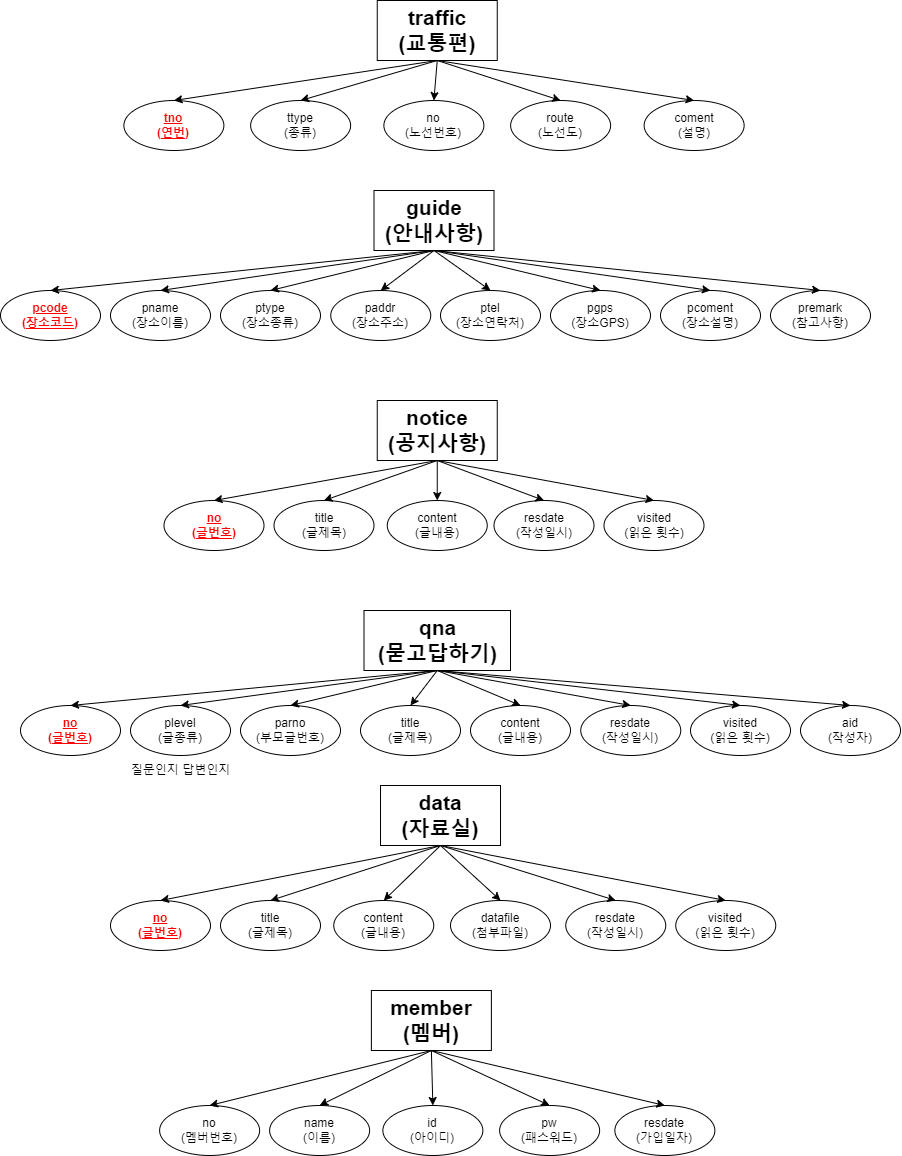

The diagram above was exported from draw.io. Its source (the exported page's mxGraphModel, read from the mxfile embedded in the PNG):
<mxGraphModel dx="1580" dy="1120" grid="1" gridSize="10" guides="1" tooltips="1" connect="1" arrows="1" fold="1" page="1" pageScale="1" pageWidth="827" pageHeight="1169" math="0" shadow="0">
  <root>
    <mxCell id="0" />
    <mxCell id="1" parent="0" />
    <mxCell id="2" value="traffic&lt;div&gt;(교통편)&lt;/div&gt;" style="rounded=0;whiteSpace=wrap;html=1;fontStyle=1;fontSize=21;" vertex="1" parent="1">
      <mxGeometry x="396.75" y="60" width="120" height="60" as="geometry" />
    </mxCell>
    <mxCell id="3" value="ttype&lt;div&gt;(종류)&lt;/div&gt;" style="ellipse;whiteSpace=wrap;html=1;" vertex="1" parent="1">
      <mxGeometry x="270.13" y="160" width="100" height="50" as="geometry" />
    </mxCell>
    <mxCell id="4" value="tno&lt;div&gt;(연번)&lt;/div&gt;" style="ellipse;whiteSpace=wrap;html=1;fontColor=#FF0000;fontStyle=5" vertex="1" parent="1">
      <mxGeometry x="143.38" y="160" width="100" height="50" as="geometry" />
    </mxCell>
    <mxCell id="5" value="route&lt;br&gt;(노선도)" style="ellipse;whiteSpace=wrap;html=1;" vertex="1" parent="1">
      <mxGeometry x="530.13" y="160" width="100" height="50" as="geometry" />
    </mxCell>
    <mxCell id="6" value="coment&lt;br&gt;(설명)" style="ellipse;whiteSpace=wrap;html=1;" vertex="1" parent="1">
      <mxGeometry x="663.63" y="160" width="100" height="50" as="geometry" />
    </mxCell>
    <mxCell id="7" value="" style="endArrow=classic;html=1;rounded=0;exitX=0.5;exitY=1;exitDx=0;exitDy=0;entryX=0.5;entryY=0;entryDx=0;entryDy=0;" edge="1" source="2" target="3" parent="1">
      <mxGeometry width="50" height="50" relative="1" as="geometry">
        <mxPoint x="576.75" y="400" as="sourcePoint" />
        <mxPoint x="626.75" y="350" as="targetPoint" />
      </mxGeometry>
    </mxCell>
    <mxCell id="8" value="" style="endArrow=classic;html=1;rounded=0;exitX=0.5;exitY=1;exitDx=0;exitDy=0;entryX=0.5;entryY=0;entryDx=0;entryDy=0;" edge="1" source="2" target="6" parent="1">
      <mxGeometry width="50" height="50" relative="1" as="geometry">
        <mxPoint x="576.75" y="400" as="sourcePoint" />
        <mxPoint x="626.75" y="350" as="targetPoint" />
      </mxGeometry>
    </mxCell>
    <mxCell id="9" value="" style="endArrow=classic;html=1;rounded=0;exitX=0.5;exitY=1;exitDx=0;exitDy=0;entryX=0.5;entryY=0;entryDx=0;entryDy=0;" edge="1" source="2" target="5" parent="1">
      <mxGeometry width="50" height="50" relative="1" as="geometry">
        <mxPoint x="576.75" y="400" as="sourcePoint" />
        <mxPoint x="626.75" y="350" as="targetPoint" />
      </mxGeometry>
    </mxCell>
    <mxCell id="10" value="" style="endArrow=classic;html=1;rounded=0;exitX=0.5;exitY=1;exitDx=0;exitDy=0;entryX=0.5;entryY=0;entryDx=0;entryDy=0;" edge="1" source="2" target="4" parent="1">
      <mxGeometry width="50" height="50" relative="1" as="geometry">
        <mxPoint x="576.75" y="400" as="sourcePoint" />
        <mxPoint x="626.75" y="350" as="targetPoint" />
      </mxGeometry>
    </mxCell>
    <mxCell id="11" value="guide&lt;div&gt;(안내사항)&lt;/div&gt;" style="rounded=0;whiteSpace=wrap;html=1;fontStyle=1;fontSize=21;" vertex="1" parent="1">
      <mxGeometry x="393.5" y="250" width="120" height="60" as="geometry" />
    </mxCell>
    <mxCell id="12" value="pcode&lt;div&gt;(장소코드)&lt;/div&gt;" style="ellipse;whiteSpace=wrap;html=1;fontColor=#FF0000;fontStyle=5" vertex="1" parent="1">
      <mxGeometry x="20" y="350" width="100" height="50" as="geometry" />
    </mxCell>
    <mxCell id="13" value="pname&lt;div&gt;(장소이름)&lt;/div&gt;" style="ellipse;whiteSpace=wrap;html=1;" vertex="1" parent="1">
      <mxGeometry x="130" y="350" width="100" height="50" as="geometry" />
    </mxCell>
    <mxCell id="14" value="ptype&lt;div&gt;(장소종류)&lt;/div&gt;" style="ellipse;whiteSpace=wrap;html=1;" vertex="1" parent="1">
      <mxGeometry x="240" y="350" width="100" height="50" as="geometry" />
    </mxCell>
    <mxCell id="15" value="paddr&lt;div&gt;(장소주소)&lt;/div&gt;" style="ellipse;whiteSpace=wrap;html=1;" vertex="1" parent="1">
      <mxGeometry x="350.25" y="350" width="100" height="50" as="geometry" />
    </mxCell>
    <mxCell id="16" value="ptel&lt;div&gt;(장소연락처)&lt;/div&gt;" style="ellipse;whiteSpace=wrap;html=1;" vertex="1" parent="1">
      <mxGeometry x="460" y="350" width="100" height="50" as="geometry" />
    </mxCell>
    <mxCell id="17" value="pgps&lt;div&gt;(장소GPS)&lt;/div&gt;" style="ellipse;whiteSpace=wrap;html=1;" vertex="1" parent="1">
      <mxGeometry x="570" y="350" width="100" height="50" as="geometry" />
    </mxCell>
    <mxCell id="18" value="pcoment&lt;div&gt;(장소설명)&lt;/div&gt;" style="ellipse;whiteSpace=wrap;html=1;" vertex="1" parent="1">
      <mxGeometry x="680" y="350" width="100" height="50" as="geometry" />
    </mxCell>
    <mxCell id="19" value="premark&lt;div&gt;(참고사항)&lt;/div&gt;" style="ellipse;whiteSpace=wrap;html=1;" vertex="1" parent="1">
      <mxGeometry x="790" y="350" width="100" height="50" as="geometry" />
    </mxCell>
    <mxCell id="20" value="" style="endArrow=classic;html=1;rounded=0;exitX=0.5;exitY=1;exitDx=0;exitDy=0;entryX=0.5;entryY=0;entryDx=0;entryDy=0;" edge="1" source="11" target="19" parent="1">
      <mxGeometry width="50" height="50" relative="1" as="geometry">
        <mxPoint x="390" y="400" as="sourcePoint" />
        <mxPoint x="440" y="350" as="targetPoint" />
      </mxGeometry>
    </mxCell>
    <mxCell id="21" value="" style="endArrow=classic;html=1;rounded=0;exitX=0.5;exitY=1;exitDx=0;exitDy=0;entryX=0.5;entryY=0;entryDx=0;entryDy=0;" edge="1" source="11" target="18" parent="1">
      <mxGeometry width="50" height="50" relative="1" as="geometry">
        <mxPoint x="390" y="400" as="sourcePoint" />
        <mxPoint x="440" y="350" as="targetPoint" />
      </mxGeometry>
    </mxCell>
    <mxCell id="22" value="" style="endArrow=classic;html=1;rounded=0;exitX=0.5;exitY=1;exitDx=0;exitDy=0;entryX=0.5;entryY=0;entryDx=0;entryDy=0;" edge="1" source="11" target="17" parent="1">
      <mxGeometry width="50" height="50" relative="1" as="geometry">
        <mxPoint x="390" y="400" as="sourcePoint" />
        <mxPoint x="440" y="350" as="targetPoint" />
      </mxGeometry>
    </mxCell>
    <mxCell id="23" value="" style="endArrow=classic;html=1;rounded=0;exitX=0.5;exitY=1;exitDx=0;exitDy=0;entryX=0.5;entryY=0;entryDx=0;entryDy=0;" edge="1" source="11" target="16" parent="1">
      <mxGeometry width="50" height="50" relative="1" as="geometry">
        <mxPoint x="390" y="400" as="sourcePoint" />
        <mxPoint x="440" y="350" as="targetPoint" />
      </mxGeometry>
    </mxCell>
    <mxCell id="24" value="" style="endArrow=classic;html=1;rounded=0;exitX=0.5;exitY=1;exitDx=0;exitDy=0;entryX=0.5;entryY=0;entryDx=0;entryDy=0;" edge="1" source="11" target="15" parent="1">
      <mxGeometry width="50" height="50" relative="1" as="geometry">
        <mxPoint x="390" y="400" as="sourcePoint" />
        <mxPoint x="440" y="350" as="targetPoint" />
      </mxGeometry>
    </mxCell>
    <mxCell id="25" value="" style="endArrow=classic;html=1;rounded=0;exitX=0.5;exitY=1;exitDx=0;exitDy=0;entryX=0.5;entryY=0;entryDx=0;entryDy=0;" edge="1" source="11" target="14" parent="1">
      <mxGeometry width="50" height="50" relative="1" as="geometry">
        <mxPoint x="390" y="400" as="sourcePoint" />
        <mxPoint x="440" y="350" as="targetPoint" />
      </mxGeometry>
    </mxCell>
    <mxCell id="26" value="" style="endArrow=classic;html=1;rounded=0;exitX=0.5;exitY=1;exitDx=0;exitDy=0;entryX=0.5;entryY=0;entryDx=0;entryDy=0;" edge="1" source="11" target="13" parent="1">
      <mxGeometry width="50" height="50" relative="1" as="geometry">
        <mxPoint x="390" y="400" as="sourcePoint" />
        <mxPoint x="440" y="350" as="targetPoint" />
      </mxGeometry>
    </mxCell>
    <mxCell id="27" value="" style="endArrow=classic;html=1;rounded=0;exitX=0.5;exitY=1;exitDx=0;exitDy=0;entryX=0.5;entryY=0;entryDx=0;entryDy=0;" edge="1" source="11" target="12" parent="1">
      <mxGeometry width="50" height="50" relative="1" as="geometry">
        <mxPoint x="390" y="400" as="sourcePoint" />
        <mxPoint x="440" y="350" as="targetPoint" />
      </mxGeometry>
    </mxCell>
    <mxCell id="28" value="notice&lt;div&gt;(공지사항)&lt;/div&gt;" style="rounded=0;whiteSpace=wrap;html=1;fontStyle=1;fontSize=21;" vertex="1" parent="1">
      <mxGeometry x="396.75" y="460" width="120" height="60" as="geometry" />
    </mxCell>
    <mxCell id="29" value="&lt;div&gt;no&lt;/div&gt;(글번호)" style="ellipse;whiteSpace=wrap;html=1;fontColor=#FF0000;fontStyle=5" vertex="1" parent="1">
      <mxGeometry x="183.5" y="560" width="100" height="50" as="geometry" />
    </mxCell>
    <mxCell id="30" value="title&lt;div&gt;(글제목)&lt;/div&gt;" style="ellipse;whiteSpace=wrap;html=1;" vertex="1" parent="1">
      <mxGeometry x="293.5" y="560" width="100" height="50" as="geometry" />
    </mxCell>
    <mxCell id="31" value="content&lt;div&gt;(글내용)&lt;/div&gt;" style="ellipse;whiteSpace=wrap;html=1;" vertex="1" parent="1">
      <mxGeometry x="406.75" y="560" width="100" height="50" as="geometry" />
    </mxCell>
    <mxCell id="32" value="&lt;div&gt;resdate&lt;/div&gt;(작성일시)&lt;div&gt;&lt;/div&gt;" style="ellipse;whiteSpace=wrap;html=1;" vertex="1" parent="1">
      <mxGeometry x="513.5" y="560" width="100" height="50" as="geometry" />
    </mxCell>
    <mxCell id="33" value="visited&lt;div&gt;&lt;/div&gt;&lt;div&gt;&lt;/div&gt;&lt;div&gt;(읽은 횟수)&lt;/div&gt;" style="ellipse;whiteSpace=wrap;html=1;" vertex="1" parent="1">
      <mxGeometry x="623.5" y="560" width="100" height="50" as="geometry" />
    </mxCell>
    <mxCell id="34" value="" style="endArrow=classic;html=1;rounded=0;exitX=0.5;exitY=1;exitDx=0;exitDy=0;entryX=0.5;entryY=0;entryDx=0;entryDy=0;" edge="1" source="28" target="33" parent="1">
      <mxGeometry width="50" height="50" relative="1" as="geometry">
        <mxPoint x="390" y="400" as="sourcePoint" />
        <mxPoint x="440" y="350" as="targetPoint" />
      </mxGeometry>
    </mxCell>
    <mxCell id="35" value="" style="endArrow=classic;html=1;rounded=0;exitX=0.5;exitY=1;exitDx=0;exitDy=0;entryX=0.5;entryY=0;entryDx=0;entryDy=0;" edge="1" source="28" target="32" parent="1">
      <mxGeometry width="50" height="50" relative="1" as="geometry">
        <mxPoint x="390" y="400" as="sourcePoint" />
        <mxPoint x="440" y="350" as="targetPoint" />
      </mxGeometry>
    </mxCell>
    <mxCell id="36" value="" style="endArrow=classic;html=1;rounded=0;exitX=0.5;exitY=1;exitDx=0;exitDy=0;entryX=0.5;entryY=0;entryDx=0;entryDy=0;" edge="1" source="28" target="31" parent="1">
      <mxGeometry width="50" height="50" relative="1" as="geometry">
        <mxPoint x="390" y="400" as="sourcePoint" />
        <mxPoint x="440" y="350" as="targetPoint" />
      </mxGeometry>
    </mxCell>
    <mxCell id="37" value="" style="endArrow=classic;html=1;rounded=0;exitX=0.5;exitY=1;exitDx=0;exitDy=0;entryX=0.5;entryY=0;entryDx=0;entryDy=0;" edge="1" source="28" target="30" parent="1">
      <mxGeometry width="50" height="50" relative="1" as="geometry">
        <mxPoint x="390" y="400" as="sourcePoint" />
        <mxPoint x="440" y="350" as="targetPoint" />
      </mxGeometry>
    </mxCell>
    <mxCell id="38" value="" style="endArrow=classic;html=1;rounded=0;exitX=0.5;exitY=1;exitDx=0;exitDy=0;entryX=0.5;entryY=0;entryDx=0;entryDy=0;" edge="1" source="28" target="29" parent="1">
      <mxGeometry width="50" height="50" relative="1" as="geometry">
        <mxPoint x="390" y="400" as="sourcePoint" />
        <mxPoint x="440" y="350" as="targetPoint" />
      </mxGeometry>
    </mxCell>
    <mxCell id="39" value="qna&lt;div&gt;(묻고답하기)&lt;/div&gt;" style="rounded=0;whiteSpace=wrap;html=1;fontStyle=1;fontSize=21;" vertex="1" parent="1">
      <mxGeometry x="383.5" y="670" width="146.5" height="60" as="geometry" />
    </mxCell>
    <mxCell id="40" value="&lt;div&gt;no&lt;/div&gt;(글번호)" style="ellipse;whiteSpace=wrap;html=1;fontColor=#FF0000;fontStyle=5" vertex="1" parent="1">
      <mxGeometry x="40" y="765" width="100" height="50" as="geometry" />
    </mxCell>
    <mxCell id="41" value="title&lt;div&gt;(글제목)&lt;/div&gt;" style="ellipse;whiteSpace=wrap;html=1;" vertex="1" parent="1">
      <mxGeometry x="380" y="765" width="100" height="50" as="geometry" />
    </mxCell>
    <mxCell id="42" value="plevel&lt;div&gt;(글종류)&lt;/div&gt;" style="ellipse;whiteSpace=wrap;html=1;" vertex="1" parent="1">
      <mxGeometry x="150" y="765" width="100" height="50" as="geometry" />
    </mxCell>
    <mxCell id="43" value="질문인지 답변인지" style="text;html=1;align=center;verticalAlign=middle;resizable=0;points=[];autosize=1;strokeColor=none;fillColor=none;" vertex="1" parent="1">
      <mxGeometry x="140" y="815" width="120" height="30" as="geometry" />
    </mxCell>
    <mxCell id="44" value="parno&lt;div&gt;(부모글번호)&lt;/div&gt;" style="ellipse;whiteSpace=wrap;html=1;" vertex="1" parent="1">
      <mxGeometry x="260" y="765" width="100" height="50" as="geometry" />
    </mxCell>
    <mxCell id="45" value="content&lt;div&gt;(글내용)&lt;/div&gt;" style="ellipse;whiteSpace=wrap;html=1;" vertex="1" parent="1">
      <mxGeometry x="490" y="765" width="100" height="50" as="geometry" />
    </mxCell>
    <mxCell id="46" value="&lt;div&gt;resdate&lt;/div&gt;(작성일시)&lt;div&gt;&lt;/div&gt;" style="ellipse;whiteSpace=wrap;html=1;" vertex="1" parent="1">
      <mxGeometry x="600.25" y="765" width="100" height="50" as="geometry" />
    </mxCell>
    <mxCell id="47" value="visited&lt;div&gt;&lt;/div&gt;&lt;div&gt;&lt;/div&gt;&lt;div&gt;(읽은 횟수)&lt;/div&gt;" style="ellipse;whiteSpace=wrap;html=1;" vertex="1" parent="1">
      <mxGeometry x="710" y="765" width="100" height="50" as="geometry" />
    </mxCell>
    <mxCell id="48" value="aid&lt;div&gt;(작성자)&lt;/div&gt;" style="ellipse;whiteSpace=wrap;html=1;" vertex="1" parent="1">
      <mxGeometry x="820" y="765" width="100" height="50" as="geometry" />
    </mxCell>
    <mxCell id="49" value="data&lt;div&gt;(자료실)&lt;/div&gt;" style="rounded=0;whiteSpace=wrap;html=1;fontStyle=1;fontSize=21;" vertex="1" parent="1">
      <mxGeometry x="400" y="845" width="120" height="60" as="geometry" />
    </mxCell>
    <mxCell id="50" value="&lt;div&gt;no&lt;/div&gt;(글번호)" style="ellipse;whiteSpace=wrap;html=1;fontColor=#FF0000;fontStyle=5" vertex="1" parent="1">
      <mxGeometry x="130" y="960" width="100" height="50" as="geometry" />
    </mxCell>
    <mxCell id="51" value="title&lt;div&gt;(글제목)&lt;/div&gt;" style="ellipse;whiteSpace=wrap;html=1;" vertex="1" parent="1">
      <mxGeometry x="240" y="960" width="100" height="50" as="geometry" />
    </mxCell>
    <mxCell id="52" value="content&lt;div&gt;(글내용)&lt;/div&gt;" style="ellipse;whiteSpace=wrap;html=1;" vertex="1" parent="1">
      <mxGeometry x="353.25" y="960" width="100" height="50" as="geometry" />
    </mxCell>
    <mxCell id="53" value="&lt;div&gt;resdate&lt;/div&gt;(작성일시)&lt;div&gt;&lt;/div&gt;" style="ellipse;whiteSpace=wrap;html=1;" vertex="1" parent="1">
      <mxGeometry x="585.25" y="960" width="100" height="50" as="geometry" />
    </mxCell>
    <mxCell id="54" value="visited&lt;div&gt;&lt;/div&gt;&lt;div&gt;&lt;/div&gt;&lt;div&gt;(읽은 횟수)&lt;/div&gt;" style="ellipse;whiteSpace=wrap;html=1;" vertex="1" parent="1">
      <mxGeometry x="695.25" y="960" width="100" height="50" as="geometry" />
    </mxCell>
    <mxCell id="55" value="" style="endArrow=classic;html=1;rounded=0;exitX=0.5;exitY=1;exitDx=0;exitDy=0;entryX=0.5;entryY=0;entryDx=0;entryDy=0;" edge="1" source="49" target="54" parent="1">
      <mxGeometry width="50" height="50" relative="1" as="geometry">
        <mxPoint x="393.25" y="785" as="sourcePoint" />
        <mxPoint x="443.25" y="735" as="targetPoint" />
      </mxGeometry>
    </mxCell>
    <mxCell id="56" value="" style="endArrow=classic;html=1;rounded=0;exitX=0.5;exitY=1;exitDx=0;exitDy=0;entryX=0.5;entryY=0;entryDx=0;entryDy=0;" edge="1" source="49" target="53" parent="1">
      <mxGeometry width="50" height="50" relative="1" as="geometry">
        <mxPoint x="393.25" y="785" as="sourcePoint" />
        <mxPoint x="443.25" y="735" as="targetPoint" />
      </mxGeometry>
    </mxCell>
    <mxCell id="57" value="" style="endArrow=classic;html=1;rounded=0;exitX=0.5;exitY=1;exitDx=0;exitDy=0;entryX=0.5;entryY=0;entryDx=0;entryDy=0;" edge="1" source="49" target="52" parent="1">
      <mxGeometry width="50" height="50" relative="1" as="geometry">
        <mxPoint x="393.25" y="785" as="sourcePoint" />
        <mxPoint x="443.25" y="735" as="targetPoint" />
      </mxGeometry>
    </mxCell>
    <mxCell id="58" value="" style="endArrow=classic;html=1;rounded=0;exitX=0.5;exitY=1;exitDx=0;exitDy=0;entryX=0.5;entryY=0;entryDx=0;entryDy=0;" edge="1" source="49" target="51" parent="1">
      <mxGeometry width="50" height="50" relative="1" as="geometry">
        <mxPoint x="393.25" y="785" as="sourcePoint" />
        <mxPoint x="443.25" y="735" as="targetPoint" />
      </mxGeometry>
    </mxCell>
    <mxCell id="59" value="" style="endArrow=classic;html=1;rounded=0;exitX=0.5;exitY=1;exitDx=0;exitDy=0;entryX=0.5;entryY=0;entryDx=0;entryDy=0;" edge="1" source="49" target="50" parent="1">
      <mxGeometry width="50" height="50" relative="1" as="geometry">
        <mxPoint x="393.25" y="785" as="sourcePoint" />
        <mxPoint x="443.25" y="735" as="targetPoint" />
      </mxGeometry>
    </mxCell>
    <mxCell id="60" value="datafile&lt;div&gt;(첨부파일)&lt;/div&gt;" style="ellipse;whiteSpace=wrap;html=1;" vertex="1" parent="1">
      <mxGeometry x="470" y="960" width="100" height="50" as="geometry" />
    </mxCell>
    <mxCell id="61" value="" style="endArrow=classic;html=1;rounded=0;exitX=0.5;exitY=1;exitDx=0;exitDy=0;entryX=0.5;entryY=0;entryDx=0;entryDy=0;" edge="1" source="49" target="60" parent="1">
      <mxGeometry width="50" height="50" relative="1" as="geometry">
        <mxPoint x="390" y="860" as="sourcePoint" />
        <mxPoint x="440" y="810" as="targetPoint" />
      </mxGeometry>
    </mxCell>
    <mxCell id="62" value="member&lt;div&gt;(멤버)&lt;/div&gt;" style="rounded=0;whiteSpace=wrap;html=1;fontStyle=1;fontSize=21;" vertex="1" parent="1">
      <mxGeometry x="390.87" y="1050" width="120" height="60" as="geometry" />
    </mxCell>
    <mxCell id="63" value="no&lt;div&gt;(멤버번호)&lt;/div&gt;" style="ellipse;whiteSpace=wrap;html=1;" vertex="1" parent="1">
      <mxGeometry x="179.12" y="1165" width="100" height="50" as="geometry" />
    </mxCell>
    <mxCell id="64" value="name&lt;div&gt;(이름)&lt;/div&gt;" style="ellipse;whiteSpace=wrap;html=1;" vertex="1" parent="1">
      <mxGeometry x="289.12" y="1165" width="100" height="50" as="geometry" />
    </mxCell>
    <mxCell id="65" value="id&lt;div&gt;(아이디)&lt;/div&gt;" style="ellipse;whiteSpace=wrap;html=1;" vertex="1" parent="1">
      <mxGeometry x="402.37" y="1165" width="100" height="50" as="geometry" />
    </mxCell>
    <mxCell id="66" value="&lt;div&gt;resdate&lt;/div&gt;(가입일자)&lt;div&gt;&lt;/div&gt;" style="ellipse;whiteSpace=wrap;html=1;" vertex="1" parent="1">
      <mxGeometry x="634.37" y="1165" width="100" height="50" as="geometry" />
    </mxCell>
    <mxCell id="67" value="" style="endArrow=classic;html=1;rounded=0;exitX=0.5;exitY=1;exitDx=0;exitDy=0;entryX=0.5;entryY=0;entryDx=0;entryDy=0;" edge="1" source="62" target="66" parent="1">
      <mxGeometry width="50" height="50" relative="1" as="geometry">
        <mxPoint x="384.12" y="990" as="sourcePoint" />
        <mxPoint x="434.12" y="940" as="targetPoint" />
      </mxGeometry>
    </mxCell>
    <mxCell id="68" value="" style="endArrow=classic;html=1;rounded=0;exitX=0.5;exitY=1;exitDx=0;exitDy=0;entryX=0.5;entryY=0;entryDx=0;entryDy=0;" edge="1" source="62" target="65" parent="1">
      <mxGeometry width="50" height="50" relative="1" as="geometry">
        <mxPoint x="384.12" y="990" as="sourcePoint" />
        <mxPoint x="434.12" y="940" as="targetPoint" />
      </mxGeometry>
    </mxCell>
    <mxCell id="69" value="" style="endArrow=classic;html=1;rounded=0;exitX=0.5;exitY=1;exitDx=0;exitDy=0;entryX=0.5;entryY=0;entryDx=0;entryDy=0;" edge="1" source="62" target="64" parent="1">
      <mxGeometry width="50" height="50" relative="1" as="geometry">
        <mxPoint x="384.12" y="990" as="sourcePoint" />
        <mxPoint x="434.12" y="940" as="targetPoint" />
      </mxGeometry>
    </mxCell>
    <mxCell id="70" value="" style="endArrow=classic;html=1;rounded=0;exitX=0.5;exitY=1;exitDx=0;exitDy=0;entryX=0.5;entryY=0;entryDx=0;entryDy=0;" edge="1" source="62" target="63" parent="1">
      <mxGeometry width="50" height="50" relative="1" as="geometry">
        <mxPoint x="384.12" y="990" as="sourcePoint" />
        <mxPoint x="434.12" y="940" as="targetPoint" />
      </mxGeometry>
    </mxCell>
    <mxCell id="71" value="pw&lt;div&gt;(패스워드)&lt;/div&gt;" style="ellipse;whiteSpace=wrap;html=1;" vertex="1" parent="1">
      <mxGeometry x="519.12" y="1165" width="100" height="50" as="geometry" />
    </mxCell>
    <mxCell id="72" value="" style="endArrow=classic;html=1;rounded=0;exitX=0.5;exitY=1;exitDx=0;exitDy=0;entryX=0.5;entryY=0;entryDx=0;entryDy=0;" edge="1" source="62" target="71" parent="1">
      <mxGeometry width="50" height="50" relative="1" as="geometry">
        <mxPoint x="380.87" y="1065" as="sourcePoint" />
        <mxPoint x="430.87" y="1015" as="targetPoint" />
      </mxGeometry>
    </mxCell>
    <mxCell id="73" value="" style="endArrow=classic;html=1;rounded=0;exitX=0.5;exitY=1;exitDx=0;exitDy=0;entryX=0.5;entryY=0;entryDx=0;entryDy=0;" edge="1" source="39" target="40" parent="1">
      <mxGeometry width="50" height="50" relative="1" as="geometry">
        <mxPoint x="510" y="740" as="sourcePoint" />
        <mxPoint x="560" y="690" as="targetPoint" />
      </mxGeometry>
    </mxCell>
    <mxCell id="74" value="" style="endArrow=classic;html=1;rounded=0;exitX=0.5;exitY=1;exitDx=0;exitDy=0;entryX=0.5;entryY=0;entryDx=0;entryDy=0;" edge="1" source="39" target="42" parent="1">
      <mxGeometry width="50" height="50" relative="1" as="geometry">
        <mxPoint x="510" y="740" as="sourcePoint" />
        <mxPoint x="560" y="690" as="targetPoint" />
      </mxGeometry>
    </mxCell>
    <mxCell id="75" value="" style="endArrow=classic;html=1;rounded=0;exitX=0.5;exitY=1;exitDx=0;exitDy=0;entryX=0.5;entryY=0;entryDx=0;entryDy=0;" edge="1" source="39" target="44" parent="1">
      <mxGeometry width="50" height="50" relative="1" as="geometry">
        <mxPoint x="510" y="740" as="sourcePoint" />
        <mxPoint x="560" y="690" as="targetPoint" />
      </mxGeometry>
    </mxCell>
    <mxCell id="76" value="" style="endArrow=classic;html=1;rounded=0;exitX=0.5;exitY=1;exitDx=0;exitDy=0;entryX=0.5;entryY=0;entryDx=0;entryDy=0;" edge="1" source="39" target="41" parent="1">
      <mxGeometry width="50" height="50" relative="1" as="geometry">
        <mxPoint x="510" y="740" as="sourcePoint" />
        <mxPoint x="560" y="690" as="targetPoint" />
      </mxGeometry>
    </mxCell>
    <mxCell id="77" value="" style="endArrow=classic;html=1;rounded=0;exitX=0.5;exitY=1;exitDx=0;exitDy=0;entryX=0.5;entryY=0;entryDx=0;entryDy=0;" edge="1" source="39" target="45" parent="1">
      <mxGeometry width="50" height="50" relative="1" as="geometry">
        <mxPoint x="510" y="740" as="sourcePoint" />
        <mxPoint x="560" y="690" as="targetPoint" />
      </mxGeometry>
    </mxCell>
    <mxCell id="78" value="" style="endArrow=classic;html=1;rounded=0;exitX=0.5;exitY=1;exitDx=0;exitDy=0;entryX=0.5;entryY=0;entryDx=0;entryDy=0;" edge="1" source="39" target="46" parent="1">
      <mxGeometry width="50" height="50" relative="1" as="geometry">
        <mxPoint x="510" y="740" as="sourcePoint" />
        <mxPoint x="560" y="690" as="targetPoint" />
      </mxGeometry>
    </mxCell>
    <mxCell id="79" value="" style="endArrow=classic;html=1;rounded=0;exitX=0.5;exitY=1;exitDx=0;exitDy=0;entryX=0.5;entryY=0;entryDx=0;entryDy=0;" edge="1" source="39" target="47" parent="1">
      <mxGeometry width="50" height="50" relative="1" as="geometry">
        <mxPoint x="510" y="740" as="sourcePoint" />
        <mxPoint x="560" y="690" as="targetPoint" />
      </mxGeometry>
    </mxCell>
    <mxCell id="80" value="" style="endArrow=classic;html=1;rounded=0;exitX=0.5;exitY=1;exitDx=0;exitDy=0;entryX=0.5;entryY=0;entryDx=0;entryDy=0;" edge="1" source="39" target="48" parent="1">
      <mxGeometry width="50" height="50" relative="1" as="geometry">
        <mxPoint x="510" y="740" as="sourcePoint" />
        <mxPoint x="560" y="690" as="targetPoint" />
      </mxGeometry>
    </mxCell>
    <mxCell id="81" value="no&lt;div&gt;(노선번호)&lt;/div&gt;" style="ellipse;whiteSpace=wrap;html=1;" vertex="1" parent="1">
      <mxGeometry x="403.38" y="160" width="100" height="50" as="geometry" />
    </mxCell>
    <mxCell id="82" value="" style="endArrow=classic;html=1;rounded=0;entryX=0.5;entryY=0;entryDx=0;entryDy=0;exitX=0.5;exitY=1;exitDx=0;exitDy=0;" edge="1" source="2" target="81" parent="1">
      <mxGeometry width="50" height="50" relative="1" as="geometry">
        <mxPoint x="290" y="250" as="sourcePoint" />
        <mxPoint x="340" y="200" as="targetPoint" />
      </mxGeometry>
    </mxCell>
  </root>
</mxGraphModel>